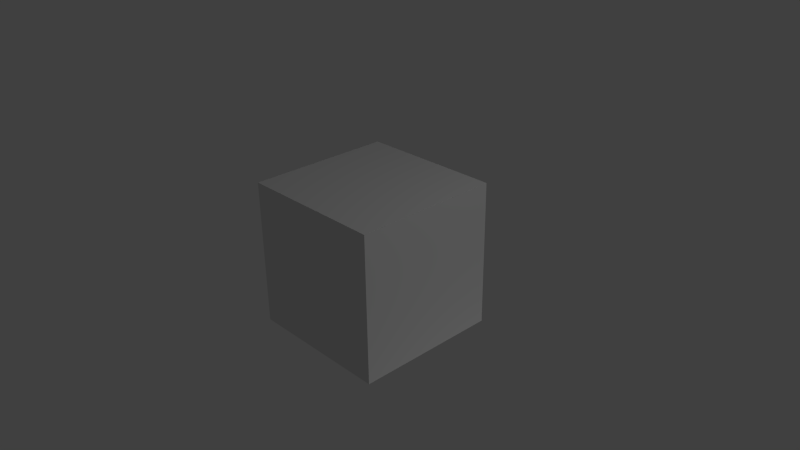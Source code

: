 # Source: cube.blend  (saved by Blender 2.69.0; exported with 4.5.12 LTS)
import bpy
from mathutils import Matrix  # noqa: F401  (used for matrix-valued properties, if any)

bpy.ops.wm.read_factory_settings(use_empty=True)
scene = bpy.context.scene
scene.name = 'Scene'

# ---- collections
col_collection_1 = bpy.data.collections.new('Collection 1'); scene.collection.children.link(col_collection_1)

# ---- materials (node trees are filled in below, after node groups)
mat_material = bpy.data.materials.new('Material')
mat_material.alpha_threshold = 0.0
mat_material.use_transparent_shadow = False
mat_material.preview_render_type = 'CUBE'
mat_material.roughness = 0.5
mat_material.line_color = (0.0, 0.0, 0.0, 1.0)

# ---- material node trees

# ---- world
world_world = bpy.data.worlds.new('World'); scene.world = world_world
world_world.color = (0.05088, 0.05088, 0.05088)
world_world.use_sun_shadow = False
world_world.sun_shadow_jitter_overblur = 0.0
world_world.cycles.sampling_method = 'MANUAL'
world_world.cycles.sample_map_resolution = 256

# ---- cameras
cam_camera = bpy.data.cameras.new('Camera')
cam_camera.clip_end = 100.0
cam_camera.lens = 35.0
cam_camera.sensor_width = 32.0
cam_camera.sensor_height = 18.0
cam_camera.ortho_scale = 7.314
cam_camera.dof.focus_distance = 0.0
cam_camera.dof.aperture_fstop = 128.0

# ---- lights
light_lamp_001 = bpy.data.lights.new('Lamp.001', 'POINT')
light_lamp_001.transmission_factor = 0.0
light_lamp_001.cutoff_distance = 30.0
light_lamp_001.energy = 100.0
light_lamp_001.shadow_buffer_clip_start = 1.001
light_lamp_001.shadow_soft_size = 0.1
light_lamp_001.shadow_maximum_resolution = 0.006
light_lamp_001.use_absolute_resolution = True
light_lamp_001.cycles.use_multiple_importance_sampling = False
light_lamp = bpy.data.lights.new('Lamp', 'POINT')
light_lamp.transmission_factor = 0.0
light_lamp.cutoff_distance = 30.0
light_lamp.energy = 100.0
light_lamp.shadow_buffer_clip_start = 1.001
light_lamp.shadow_soft_size = 0.1
light_lamp.shadow_maximum_resolution = 0.006
light_lamp.use_absolute_resolution = True
light_lamp.cycles.use_multiple_importance_sampling = False

# ---- meshes
me_cube = bpy.data.meshes.new('Cube')
me_cube.from_pydata([(1.0, 1.0, -1.0), (1.0, -1.0, -1.0), (-1.0, -1.0, -1.0), (-1.0, 1.0, -1.0), (1.0, 1.0, 1.0), (1.0, -1.0, 1.0), (-1.0, -1.0, 1.0), (-1.0, 1.0, 1.0)], [], [(0, 1, 2, 3), (4, 7, 6, 5), (0, 4, 5, 1), (1, 5, 6, 2), (2, 6, 7, 3), (4, 0, 3, 7)])
_uv = me_cube.uv_layers.new(name='UV coord')
_uv.uv.foreach_set('vector', [0.2941, 0.7065, 0.0003867, 0.6445, 0.1442, 0.3191, 0.4695, 0.4629, 0.8283, 0.6224, 0.5458, 0.4975, 0.6982, 0.2859, 0.9532, 0.3398, 0.2941, 0.7065, 0.3561, 1.0, 0.0003866, 1.0, 0.0003867, 0.6445, 0.9532, 0.03087, 0.9532, 0.3398, 0.6982, 0.2859, 0.6443, 0.03087, 0.6443, 0.03087, 0.6982, 0.2859, 0.5458, 0.4975, 0.3245, 0.207, 0.3561, 1.0, 0.2941, 0.7065, 0.4695, 0.4629, 0.7243, 0.7973])
me_cube.materials.append(mat_material)
me_cube.use_remesh_preserve_volume = False
me_cube.use_remesh_preserve_attributes = False
me_cube.use_mirror_vertex_groups = False
me_cube.update()

# ---- objects
ob_lamp_001 = bpy.data.objects.new('Lamp.001', light_lamp_001)
ob_cube = bpy.data.objects.new('Cube', me_cube)
ob_lamp = bpy.data.objects.new('Lamp', light_lamp)
ob_camera = bpy.data.objects.new('Camera', cam_camera)

# ---- transforms, parenting, visibility, modifiers, constraints
ob_lamp_001.location = (4.076, 1.005, -5.247)
ob_lamp_001.rotation_euler = (0.6503, 0.05522, 1.866)
ob_lamp_001.lock_rotations_4d = False
ob_lamp_001.empty_display_type = 'ARROWS'
ob_lamp_001.color = (0.0, 0.0, 0.0, 0.0)
ob_lamp_001.lineart.crease_threshold = 0.0
ob_cube.location = (0.0, 0.0, 0.0)
ob_cube.lock_rotations_4d = False
ob_cube.empty_display_type = 'ARROWS'
ob_cube.lineart.crease_threshold = 0.0
ob_lamp.location = (4.076, 1.005, 5.904)
ob_lamp.rotation_euler = (0.6503, 0.05522, 1.866)
ob_lamp.lock_rotations_4d = False
ob_lamp.empty_display_type = 'ARROWS'
ob_lamp.color = (0.0, 0.0, 0.0, 0.0)
ob_lamp.lineart.crease_threshold = 0.0
ob_camera.location = (7.481, -6.508, 5.344)
ob_camera.rotation_euler = (1.109, 0.01082, 0.8149)
ob_camera.lock_rotations_4d = False
ob_camera.empty_display_type = 'ARROWS'
ob_camera.color = (0.0, 0.0, 0.0, 0.0)
ob_camera.display_type = 'WIRE'
ob_camera.lineart.crease_threshold = 0.0

# ---- collection membership
col_collection_1.objects.link(ob_lamp_001)
col_collection_1.objects.link(ob_cube)
col_collection_1.objects.link(ob_lamp)
col_collection_1.objects.link(ob_camera)

# ---- scene / render settings (as saved in the file)
scene.camera = ob_camera
scene.frame_start = 1; scene.frame_end = 250; scene.frame_set(1)
scene.render.engine = 'BLENDER_EEVEE_NEXT'
scene.render.image_settings.compression = 90
scene.render.resolution_percentage = 50
scene.render.dither_intensity = 0.0
scene.render.use_bake_selected_to_active = True
scene.cycles.use_denoising = False
scene.cycles.samples = 10
scene.cycles.sampling_pattern = 'TABULATED_SOBOL'
scene.cycles.light_sampling_threshold = 0.0
scene.cycles.use_adaptive_sampling = False
scene.cycles.use_light_tree = False
scene.cycles.blur_glossy = 0.0
scene.cycles.volume_bounces = 1
scene.cycles.pixel_filter_type = 'GAUSSIAN'
scene.cycles.sample_clamp_indirect = 0.0
scene.view_settings.view_transform = 'Standard'
bpy.context.view_layer.update()
